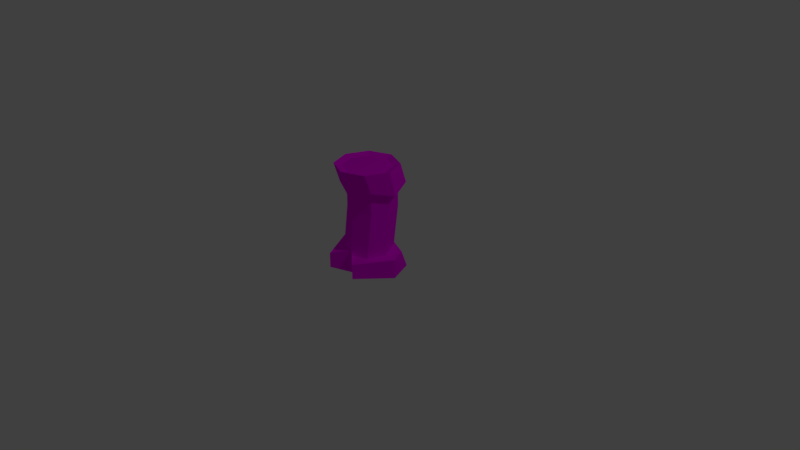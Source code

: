 # Source: sheepLeg.blend  (saved by Blender 2.78.0; exported with 4.5.12 LTS)
import bpy
from mathutils import Matrix  # noqa: F401  (used for matrix-valued properties, if any)

bpy.ops.wm.read_factory_settings(use_empty=True)
scene = bpy.context.scene
scene.name = 'Scene'

# ---- collections
col_collection_1 = bpy.data.collections.new('Collection 1'); scene.collection.children.link(col_collection_1)

# ---- images (referenced by path relative to the original .blend; pixels are not part of the script)
import os
ASSET_DIR = os.environ.get("B2B_ASSET_DIR", "")  # directory of the original .blend (textures are referenced by path, not embedded)
HERE = os.path.dirname(os.path.abspath(__file__))  # packed textures are extracted next to this script under _unpacked/

def load_image(name, relpath, width, height, colorspace="sRGB"):
    """Load a texture the original file referenced (path relative to the .blend, or extracted next to this script)."""
    p = next((c for c in (os.path.join(HERE, relpath), os.path.join(ASSET_DIR, relpath)) if relpath and os.path.exists(c)), "")
    if p:
        img = bpy.data.images.load(p, check_existing=True)
        img.name = name
    else:  # same state as the original file: an image datablock whose file is absent (Cycles renders it pink)
        img = bpy.data.images.new(name, width, height)
        img.source = "FILE"
        img.filepath = "//" + (relpath or name)
    img.colorspace_settings.name = colorspace
    return img
img_legtext = load_image('legText', 'legText.png', 1024, 1024, 'sRGB')

# ---- materials (node trees are filled in below, after node groups)
mat_legmat = bpy.data.materials.new('legMat')
mat_legmat.alpha_threshold = 0.0
mat_legmat.preview_render_type = 'FLAT'
mat_legmat.roughness = 0.5
mat_legmat.line_color = (0.0, 0.0, 0.0, 1.0)

# ---- material node trees
mat_legmat.use_nodes = True; mat_legmat.node_tree.nodes.clear()
_N = mat_legmat.node_tree.nodes; _L = mat_legmat.node_tree.links
n0 = _N.new('ShaderNodeTexImage'); n0.name = 'Image Texture'; n0.location = (-161, 355)
n0.width = 140
n0.image = img_legtext
n1 = _N.new('ShaderNodeOutputMaterial'); n1.name = 'Material Output'; n1.location = (300, 300)
n2 = _N.new('ShaderNodeBsdfDiffuse'); n2.name = 'Diffuse BSDF'; n2.location = (10, 300)
_L.new(n2.outputs[0], n1.inputs[0])
_L.new(n0.outputs[0], n2.inputs[0])
n1.is_active_output = True

# ---- world
world_world = bpy.data.worlds.new('World'); scene.world = world_world
world_world.color = (0.05088, 0.05088, 0.05088)
world_world.use_sun_shadow = False
world_world.sun_shadow_jitter_overblur = 0.0
world_world.cycles.sampling_method = 'MANUAL'

# ---- cameras
cam_camera = bpy.data.cameras.new('Camera')
cam_camera.clip_end = 100.0
cam_camera.lens = 35.0
cam_camera.sensor_width = 32.0
cam_camera.sensor_height = 18.0
cam_camera.ortho_scale = 7.314
cam_camera.dof.focus_distance = 0.0

# ---- lights
light_lamp = bpy.data.lights.new('Lamp', 'POINT')
light_lamp.transmission_factor = 0.0
light_lamp.cutoff_distance = 30.0
light_lamp.energy = 100.0
light_lamp.shadow_buffer_clip_start = 1.001
light_lamp.shadow_soft_size = 0.1
light_lamp.shadow_maximum_resolution = 0.006
light_lamp.use_absolute_resolution = True

# ---- meshes
me_cylinder = bpy.data.meshes.new('Cylinder')
me_cylinder.from_pydata([(0.0, 1.0, -1.0), (0.0, 0.807, 0.5128), (0.7071, 0.7071, -1.0), (0.7071, 0.5141, 0.5128), (1.0, -4.371e-08, -1.0), (1.0, -4.371e-08, 0.6148), (0.4435, -0.976, -0.6272), (0.4435, -0.976, 0.6272), (-8.742e-08, -0.6057, -1.0), (-8.742e-08, -0.6057, 1.0), (-0.4435, -0.976, -0.6272), (-0.4435, -0.976, 0.6272), (-1.0, 1.192e-08, -1.0), (-1.0, 1.192e-08, 0.6148), (-0.7071, 0.7071, -1.0), (-0.7071, 0.5141, 0.5128), (0.4671, 0.4671, 1.0), (-2.529e-09, 0.6605, 1.0), (0.6605, -2.887e-08, 0.6148), (0.4671, -0.4671, 0.6148), (-6.027e-08, -0.6605, 0.6148), (-0.4671, -0.4671, 0.6148), (-0.6605, 7.877e-09, 0.6148), (-0.4671, 0.4671, 1.0), (0.4671, 0.6165, 4.22), (-1.094e-08, 0.81, 4.22), (0.6605, 0.1494, 4.22), (0.4671, -0.3176, 4.22), (-6.869e-08, -0.5111, 4.22), (-0.4671, -0.3176, 4.22), (-0.6605, 0.1494, 4.22), (-0.4671, 0.6165, 4.22), (0.4671, 0.6165, 6.227), (3.1e-08, 0.81, 6.227), (0.6605, 0.1494, 6.227), (0.4671, -0.3176, 6.227), (-2.674e-08, -0.5111, 6.227), (-0.4671, -0.3176, 6.227), (-0.6605, 0.1494, 6.227), (-0.4671, 0.6165, 6.227), (0.4671, 0.4671, 7.722), (-3.148e-08, 0.6605, 7.722), (0.6605, -2.887e-08, 7.722), (0.4671, -0.4671, 7.722), (-8.922e-08, -0.6605, 7.722), (-0.4671, -0.4671, 7.722), (-0.6605, 7.877e-09, 7.722), (-0.4671, 0.4671, 7.722), (0.4671, 0.6165, 6.227), (3.1e-08, 0.81, 6.227), (0.6605, 0.1494, 6.227), (0.4671, -0.3176, 6.227), (-2.674e-08, -0.5111, 6.227), (-0.4671, -0.3176, 6.227), (-0.6605, 0.1494, 6.227), (-0.4671, 0.6165, 6.227), (0.4671, 0.4671, 7.722), (-3.148e-08, 0.6605, 7.722), (0.6605, -2.887e-08, 7.722), (0.4671, -0.4671, 7.722), (-8.922e-08, -0.6605, 7.722), (-0.4671, -0.4671, 7.722), (-0.6605, 7.877e-09, 7.722), (-0.4671, 0.4671, 7.722), (0.6015, 0.7725, 6.224), (4.369e-08, 1.022, 6.012), (0.8507, 0.1709, 5.801), (0.6015, -0.4306, 6.277), (-3.069e-08, -0.6798, 5.852), (-0.6015, -0.4306, 6.225), (-0.8507, 0.1709, 6.012), (-0.6015, 0.7725, 6.273), (0.6015, 0.58, 7.938), (-3.679e-08, 0.8292, 7.938), (0.8507, -0.02151, 7.938), (0.6015, -0.6231, 7.938), (-1.112e-07, -0.8722, 7.938), (-0.6015, -0.6231, 7.938), (-0.8507, -0.02151, 7.938), (-0.6015, 0.58, 7.938)], [], [(0, 1, 3, 2), (2, 3, 5, 4), (4, 5, 7, 6), (6, 7, 9, 8), (8, 9, 11, 10), (10, 11, 13, 12), (13, 11, 21, 22), (12, 13, 15, 14), (14, 15, 1, 0), (0, 2, 4, 6, 8, 10, 12, 14), (21, 20, 28, 29), (9, 7, 19, 20), (15, 13, 22, 23), (5, 3, 16, 18), (11, 9, 20, 21), (1, 15, 23, 17), (3, 1, 17, 16), (7, 5, 18, 19), (31, 30, 38, 39), (19, 18, 26, 27), (16, 17, 25, 24), (17, 23, 31, 25), (22, 21, 29, 30), (20, 19, 27, 28), (18, 16, 24, 26), (23, 22, 30, 31), (42, 43, 59, 58), (29, 28, 36, 37), (27, 26, 34, 35), (24, 25, 33, 32), (25, 31, 39, 33), (30, 29, 37, 38), (28, 27, 35, 36), (26, 24, 32, 34), (40, 41, 47, 46, 45, 44, 43, 42), (36, 35, 51, 52), (40, 42, 58, 56), (35, 34, 50, 51), (41, 40, 56, 57), (34, 32, 48, 50), (47, 41, 57, 63), (32, 33, 49, 48), (57, 56, 72, 73), (63, 57, 73, 79), (48, 49, 65, 64), (49, 55, 71, 65), (62, 63, 79, 78), (55, 54, 70, 71), (61, 62, 78, 77), (54, 53, 69, 70), (37, 36, 52, 53), (43, 44, 60, 59), (38, 37, 53, 54), (44, 45, 61, 60), (39, 38, 54, 55), (45, 46, 62, 61), (33, 39, 55, 49), (46, 47, 63, 62), (70, 69, 77, 78), (68, 67, 75, 76), (66, 64, 72, 74), (71, 70, 78, 79), (69, 68, 76, 77), (67, 66, 74, 75), (64, 65, 73, 72), (65, 71, 79, 73), (50, 48, 64, 66), (56, 58, 74, 72), (51, 50, 66, 67), (58, 59, 75, 74), (52, 51, 67, 68), (59, 60, 76, 75), (53, 52, 68, 69), (60, 61, 77, 76)])
_uv = me_cylinder.uv_layers.new(name='UVMap')
_uv.uv.foreach_set('vector', [0.1358, 0.03799, 0.1263, 0.1516, 0.07, 0.1495, 0.07954, 0.03589, 0.07954, 0.03589, 0.07, 0.1495, 0.03534, 0.1582, 0.03972, 0.03799, 0.8018, 0.5277, 0.8018, 0.6484, 0.7191, 0.6493, 0.7191, 0.5555, 0.8091, 0.1574, 0.8091, 0.06363, 0.8506, 0.03589, 0.8506, 0.1854, 0.3676, 0.7615, 0.3676, 0.911, 0.3278, 0.883, 0.3278, 0.7893, 0.7191, 0.8149, 0.7191, 0.7211, 0.7884, 0.7227, 0.7884, 0.8434, 0.9101, 0.7437, 0.9101, 0.8277, 0.893, 0.7938, 0.8884, 0.7563, 0.1321, 0.6486, 0.1321, 0.7694, 0.08878, 0.7618, 0.07573, 0.6486, 0.07573, 0.6486, 0.08878, 0.7618, 0.04839, 0.7623, 0.03534, 0.6491, 0.6095, 0.6781, 0.5543, 0.6806, 0.5153, 0.6429, 0.5198, 0.5552, 0.5652, 0.5718, 0.5788, 0.5277, 0.6485, 0.5809, 0.6485, 0.6368, 0.5455, 0.03639, 0.5826, 0.03589, 0.5808, 0.3053, 0.5437, 0.3058, 0.8817, 0.8995, 0.8817, 0.9485, 0.8715, 0.94, 0.8591, 0.9162, 0.8726, 0.7211, 0.9101, 0.7437, 0.8884, 0.7563, 0.8591, 0.7334, 0.8725, 0.5658, 0.8947, 0.5277, 0.9123, 0.5319, 0.8975, 0.5662, 0.9101, 0.8277, 0.8683, 0.8204, 0.8702, 0.8237, 0.893, 0.7938, 0.1263, 0.1516, 0.1661, 0.1566, 0.1472, 0.1919, 0.1209, 0.1886, 0.07, 0.1495, 0.1263, 0.1516, 0.1209, 0.1886, 0.08367, 0.1872, 0.9123, 0.6395, 0.8725, 0.5658, 0.8975, 0.5662, 0.9112, 0.6014, 0.4038, 0.3065, 0.4411, 0.3055, 0.4447, 0.4556, 0.4075, 0.4565, 0.2772, 0.4565, 0.2402, 0.4556, 0.2368, 0.1859, 0.2737, 0.1868, 0.08367, 0.1872, 0.1209, 0.1886, 0.1164, 0.4274, 0.07916, 0.4261, 0.3815, 0.06659, 0.4082, 0.06559, 0.4038, 0.3065, 0.3772, 0.3074, 0.5171, 0.03641, 0.5455, 0.03639, 0.5437, 0.3058, 0.5153, 0.3058, 0.3065, 0.4573, 0.2772, 0.4565, 0.2737, 0.1868, 0.3031, 0.1876, 0.05841, 0.1599, 0.08367, 0.1872, 0.07916, 0.4261, 0.05285, 0.4274, 0.4082, 0.06559, 0.4447, 0.03589, 0.4411, 0.3055, 0.4038, 0.3065, 0.0, 0.0, 0.0, 0.0, 0.0, 0.0, 0.0, 0.0, 0.5437, 0.3058, 0.5808, 0.3053, 0.5826, 0.4554, 0.5455, 0.4559, 0.2737, 0.1868, 0.2368, 0.1859, 0.2402, 0.03589, 0.2772, 0.03673, 0.07916, 0.4261, 0.1164, 0.4274, 0.1109, 0.5768, 0.07372, 0.5755, 0.3772, 0.3074, 0.4038, 0.3065, 0.4075, 0.4565, 0.3808, 0.4575, 0.5153, 0.3058, 0.5437, 0.3058, 0.5455, 0.4559, 0.5171, 0.4559, 0.3031, 0.1876, 0.2737, 0.1868, 0.2772, 0.03673, 0.3065, 0.03754, 0.05285, 0.4274, 0.07916, 0.4261, 0.07372, 0.5755, 0.04741, 0.5768, 0.5789, 0.7524, 0.6052, 0.7791, 0.6052, 0.8169, 0.5789, 0.8437, 0.5417, 0.8437, 0.5153, 0.8169, 0.5153, 0.7791, 0.5417, 0.7524, 0.0, 0.0, 0.0, 0.0, 0.0, 0.0, 0.0, 0.0, 0.0, 0.0, 0.0, 0.0, 0.0, 0.0, 0.0, 0.0, 0.0, 0.0, 0.0, 0.0, 0.0, 0.0, 0.0, 0.0, 0.0, 0.0, 0.0, 0.0, 0.0, 0.0, 0.0, 0.0, 0.0, 0.0, 0.0, 0.0, 0.0, 0.0, 0.0, 0.0, 0.0, 0.0, 0.0, 0.0, 0.0, 0.0, 0.0, 0.0, 0.0, 0.0, 0.0, 0.0, 0.0, 0.0, 0.0, 0.0, 0.602, 0.9582, 0.602, 0.9205, 0.6177, 0.9154, 0.6177, 0.964, 0.9213, 0.07669, 0.9214, 0.04688, 0.9372, 0.03589, 0.9371, 0.07428, 0.8692, 0.2899, 0.8361, 0.3054, 0.8212, 0.2927, 0.8681, 0.2746, 0.8361, 0.3054, 0.8224, 0.3405, 0.8087, 0.3403, 0.8212, 0.2927, 0.9214, 0.1142, 0.9213, 0.07669, 0.9371, 0.07428, 0.9372, 0.1226, 0.8224, 0.3405, 0.8361, 0.3747, 0.8212, 0.382, 0.8087, 0.3403, 0.9535, 0.4022, 0.9535, 0.44, 0.9399, 0.4438, 0.9399, 0.3951, 0.8361, 0.3747, 0.8692, 0.3879, 0.8681, 0.4009, 0.8212, 0.382, 0.0, 0.0, 0.0, 0.0, 0.0, 0.0, 0.0, 0.0, 0.0, 0.0, 0.0, 0.0, 0.0, 0.0, 0.0, 0.0, 0.0, 0.0, 0.0, 0.0, 0.0, 0.0, 0.0, 0.0, 0.0, 0.0, 0.0, 0.0, 0.0, 0.0, 0.0, 0.0, 0.0, 0.0, 0.0, 0.0, 0.0, 0.0, 0.0, 0.0, 0.0, 0.0, 0.0, 0.0, 0.0, 0.0, 0.0, 0.0, 0.0, 0.0, 0.0, 0.0, 0.0, 0.0, 0.0, 0.0, 0.0, 0.0, 0.0, 0.0, 0.0, 0.0, 0.0, 0.0, 0.6533, 0.2826, 0.6892, 0.3005, 0.6903, 0.4289, 0.6538, 0.4269, 0.6536, 0.04638, 0.6937, 0.0752, 0.691, 0.2, 0.6533, 0.2029, 0.4447, 0.6897, 0.4099, 0.6624, 0.411, 0.5335, 0.4447, 0.5292, 0.2028, 0.6635, 0.2522, 0.6486, 0.2522, 0.7932, 0.2045, 0.7888, 0.6892, 0.3005, 0.738, 0.2746, 0.738, 0.4309, 0.6903, 0.4289, 0.6937, 0.0752, 0.7384, 0.03589, 0.7384, 0.1962, 0.691, 0.2, 0.4099, 0.6624, 0.3626, 0.6798, 0.3631, 0.5351, 0.411, 0.5335, 0.3626, 0.6798, 0.3278, 0.6586, 0.329, 0.5333, 0.3631, 0.5351, 0.0662, 0.8829, 0.06724, 0.9092, 0.06783, 0.9239, 0.03534, 0.8916, 0.9524, 0.9444, 0.9524, 0.9066, 0.9647, 0.8995, 0.9647, 0.9482, 0.06423, 0.8451, 0.0662, 0.8829, 0.03534, 0.8916, 0.06783, 0.8411, 0.5153, 0.96, 0.5153, 0.9222, 0.5314, 0.9154, 0.5314, 0.9641, 0.2293, 0.9089, 0.2267, 0.9357, 0.2306, 0.9482, 0.2028, 0.9134, 0.9544, 0.2794, 0.9544, 0.3172, 0.9399, 0.3233, 0.9399, 0.2746, 0.2297, 0.8711, 0.2293, 0.9089, 0.2028, 0.9134, 0.2306, 0.865, 0.7362, 0.9212, 0.7362, 0.959, 0.7191, 0.9638, 0.7191, 0.9152])
me_cylinder.materials.append(mat_legmat)
me_cylinder.use_remesh_preserve_volume = False
me_cylinder.use_remesh_preserve_attributes = False
me_cylinder.use_mirror_vertex_groups = False
me_cylinder.update()

# ---- objects
ob_cylinder = bpy.data.objects.new('Cylinder', me_cylinder)
ob_lamp = bpy.data.objects.new('Lamp', light_lamp)
ob_camera = bpy.data.objects.new('Camera', cam_camera)

# ---- transforms, parenting, visibility, modifiers, constraints
ob_cylinder.location = (0.0, 0.0, 0.0)
ob_cylinder.scale = (0.4839, 0.4839, 0.1591)
ob_cylinder.lineart.crease_threshold = 0.0
ob_lamp.location = (4.076, 1.005, 5.904)
ob_lamp.rotation_euler = (0.6503, 0.05522, 1.866)
ob_lamp.lock_rotations_4d = False
ob_lamp.empty_display_type = 'ARROWS'
ob_lamp.color = (0.0, 0.0, 0.0, 0.0)
ob_lamp.lineart.crease_threshold = 0.0
ob_camera.location = (7.481, -6.508, 5.344)
ob_camera.rotation_euler = (1.109, 0.0, 0.8149)
ob_camera.lock_rotations_4d = False
ob_camera.empty_display_type = 'ARROWS'
ob_camera.color = (0.0, 0.0, 0.0, 0.0)
ob_camera.display_type = 'WIRE'
ob_camera.lineart.crease_threshold = 0.0

# ---- collection membership
col_collection_1.objects.link(ob_cylinder)
col_collection_1.objects.link(ob_lamp)
col_collection_1.objects.link(ob_camera)

# ---- scene / render settings (as saved in the file)
scene.camera = ob_camera
scene.frame_start = 1; scene.frame_end = 250; scene.frame_set(37)
scene.render.engine = 'CYCLES'
scene.render.resolution_percentage = 50
scene.render.dither_intensity = 0.0
scene.cycles.use_denoising = False
scene.cycles.samples = 128
scene.cycles.sampling_pattern = 'TABULATED_SOBOL'
scene.cycles.light_sampling_threshold = 0.0
scene.cycles.use_adaptive_sampling = False
scene.cycles.use_light_tree = False
scene.cycles.blur_glossy = 0.0
scene.cycles.sample_clamp_indirect = 0.0
scene.view_settings.view_transform = 'Standard'
bpy.context.view_layer.update()
